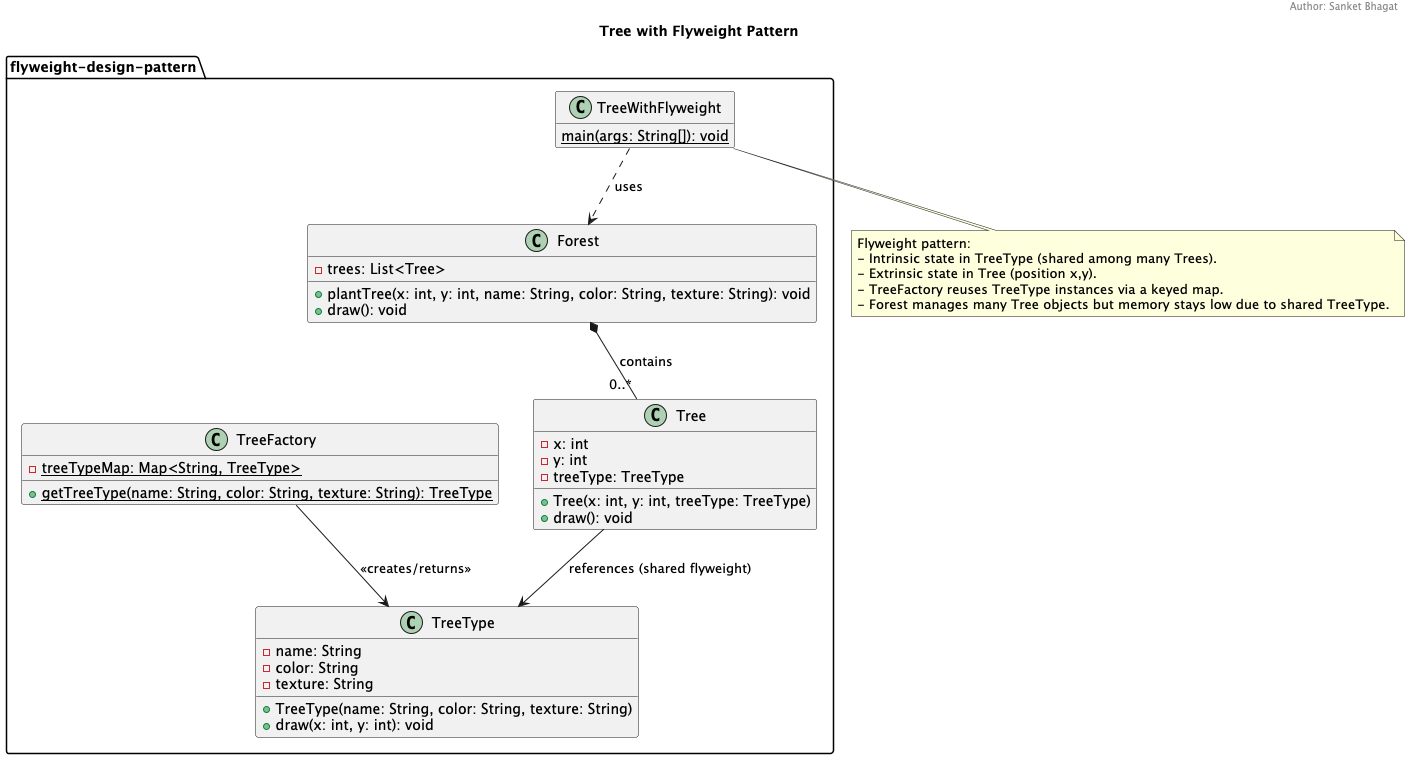

The diagram above was rendered by PlantUML. Its source (embedded in the PNG):
@startuml
title Tree with Flyweight Pattern
header Author: Sanket Bhagat
hide empty members
skinparam shadowing false

package "flyweight-design-pattern" {
  ' ===== Intrinsic State (Flyweight) =====
  class TreeType {
    - name: String
    - color: String
    - texture: String
    + TreeType(name: String, color: String, texture: String)
    + draw(x: int, y: int): void
  }

  ' ===== Extrinsic State (Context) =====
  class Tree {
    - x: int
    - y: int
    - treeType: TreeType
    + Tree(x: int, y: int, treeType: TreeType)
    + draw(): void
  }

  ' ===== Flyweight Factory =====
  class TreeFactory {
    {static} - treeTypeMap: Map<String, TreeType>
    {static} + getTreeType(name: String, color: String, texture: String): TreeType
  }

  ' ===== Client that uses many Trees =====
  class Forest {
    - trees: List<Tree>
    + plantTree(x: int, y: int, name: String, color: String, texture: String): void
    + draw(): void
  }

  class TreeWithFlyweight {
    {static} main(args: String[]): void
  }

  ' ===== Relationships =====
  Tree --> TreeType : references (shared flyweight)
  TreeFactory --> TreeType : <<creates/returns>>
  Forest *-- "0..*" Tree : contains
  TreeWithFlyweight ..> Forest : uses
}

note bottom
Flyweight pattern:
- Intrinsic state in TreeType (shared among many Trees).
- Extrinsic state in Tree (position x,y).
- TreeFactory reuses TreeType instances via a keyed map.
- Forest manages many Tree objects but memory stays low due to shared TreeType.
end note

@enduml